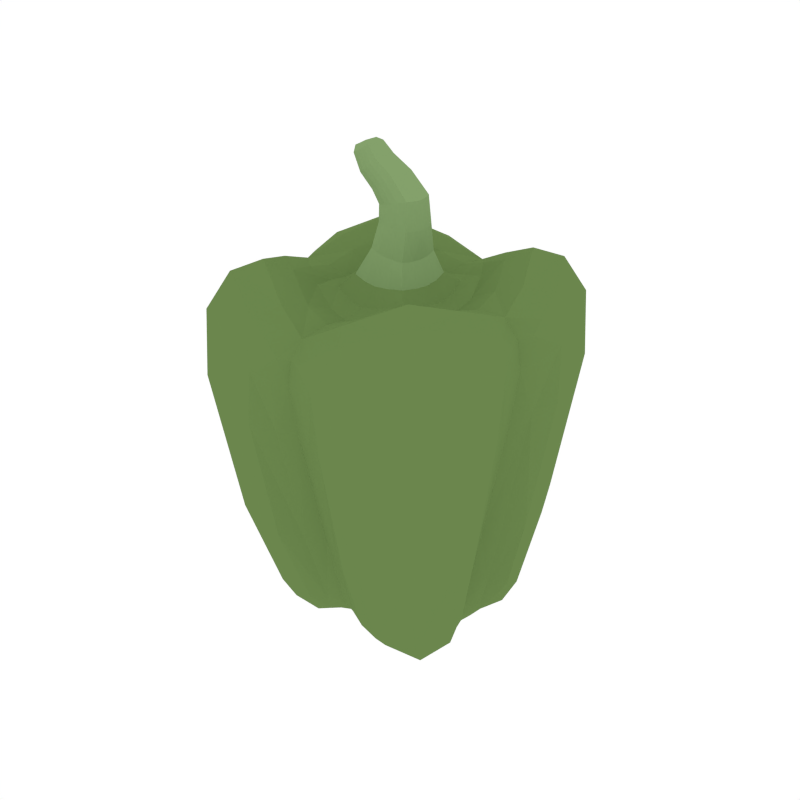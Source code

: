 # Source: Pepper_Green.blend  (saved by Blender 2.79.0; exported with 4.5.12 LTS)
import bpy
from mathutils import Matrix  # noqa: F401  (used for matrix-valued properties, if any)

bpy.ops.wm.read_factory_settings(use_empty=True)
scene = bpy.context.scene
scene.name = 'Scene'

# ---- collections
col_collection_1 = bpy.data.collections.new('Collection 1'); scene.collection.children.link(col_collection_1)

# ---- materials (node trees are filled in below, after node groups)
mat_green = bpy.data.materials.new('Green')
mat_green.alpha_threshold = 0.0
mat_green.diffuse_color = (0.1472, 0.2395, 0.07447, 1.0)
mat_green.roughness = 0.5
mat_palegreen = bpy.data.materials.new('PaleGreen')
mat_palegreen.alpha_threshold = 0.0
mat_palegreen.diffuse_color = (0.2311, 0.3564, 0.1479, 1.0)
mat_palegreen.roughness = 0.5

# ---- material node trees

# ---- world
world_world = bpy.data.worlds.new('World'); scene.world = world_world
world_world.color = (1.0, 1.0, 1.0)
world_world.use_sun_shadow = False
world_world.sun_shadow_jitter_overblur = 0.0
world_world.cycles.sampling_method = 'NONE'
world_world.cycles.sample_map_resolution = 256

# ---- meshes
me_cylinder_030 = bpy.data.meshes.new('Cylinder.030')
me_cylinder_030.from_pydata([(-0.2956, -0.1295, 0.8596), (-0.1196, -0.2253, 0.1261), (-0.03621, -0.1139, 0.8348), (-0.1988, -0.191, 0.1142), (-0.1598, -0.3547, 0.6433), (-0.275, -0.2995, 0.6627), (-0.3337, -0.173, 0.6496), (-0.1147, -0.3145, 0.8423), (-0.04561, -0.328, 0.6215), (-0.3091, -0.034, 0.804), (-0.2459, -0.1243, 0.1388), (-0.2347, -0.2518, 0.8899), (-0.253, -0.04391, 0.331), (-0.02676, -0.3331, 0.7857), (-0.3088, -0.04734, 0.6275), (-0.04582, -0.2625, 0.3308), (-0.2848, -0.1509, 0.3309), (-0.2375, -0.2558, 0.3353), (-0.1449, -0.2986, 0.3327), (-0.2176, -0.04436, 0.1635), (-0.03757, -0.2069, 0.1482), (-0.07412, -0.09357, 0.03833), (-0.15, -0.07831, 0.02047), (-0.1939, -0.05401, 0.0757), (-0.02163, -0.1206, 0.07917), (-0.03262, -0.05022, 0.9298), (-0.08515, -0.0933, 0.8452), (-0.1036, -0.04075, 0.836), (0.04547, -0.03476, 1.035), (-0.0389, -0.02342, 0.9285), (-0.01191, -0.05611, 0.925), (-0.1924, -0.0661, 0.8569), (-0.1484, -0.1613, 0.8878), (-0.05849, -0.2113, 0.8466), (-0.2956, 0.1295, 0.8596), (-0.1196, 0.2253, 0.126), (-0.03621, 0.1139, 0.8348), (-0.1988, 0.191, 0.1142), (-0.1586, 0.3559, 0.6439), (-0.275, 0.2995, 0.6627), (-0.3308, 0.1736, 0.6496), (-0.1147, 0.3145, 0.8423), (-0.04445, 0.3292, 0.6222), (-0.3091, 0.034, 0.804), (-0.2459, 0.1243, 0.1389), (-0.2347, 0.2518, 0.8899), (-0.2504, 0.04445, 0.331), (-0.02676, 0.3331, 0.7857), (-0.3058, 0.04796, 0.6275), (-0.04481, 0.2636, 0.3314), (-0.2822, 0.1515, 0.3309), (-0.2375, 0.2558, 0.3353), (-0.1438, 0.2997, 0.3331), (-0.2176, 0.04436, 0.1635), (-0.03757, 0.2069, 0.1482), (-0.07412, 0.09357, 0.03833), (-0.15, 0.07831, 0.02047), (-0.1939, 0.05401, 0.0757), (-0.02163, 0.1206, 0.07917), (-0.03262, 0.05022, 0.9298), (-0.08515, 0.0933, 0.8452), (-0.1036, 0.04075, 0.836), (0.02651, -0.03995, 1.03), (-0.0389, 0.02342, 0.9285), (-0.01191, 0.05611, 0.925), (-0.1924, 0.0661, 0.8569), (-0.1484, 0.1613, 0.8878), (-0.05849, 0.2113, 0.8466), (0.2956, -0.1295, 0.8596), (0.1196, -0.2253, 0.126), (0.03621, -0.1139, 0.8348), (0.1988, -0.191, 0.1142), (0.1586, -0.3559, 0.6439), (0.275, -0.2995, 0.6627), (0.3302, -0.174, 0.6489), (0.1147, -0.3145, 0.8423), (0.04445, -0.3292, 0.6222), (0.3091, -0.034, 0.804), (0.2459, -0.1243, 0.1389), (0.2347, -0.2518, 0.8899), (0.2499, -0.04484, 0.3304), (0.02676, -0.3331, 0.7857), (0.3052, -0.04841, 0.6267), (0.04481, -0.2636, 0.3314), (0.2817, -0.1519, 0.3303), (0.2375, -0.2558, 0.3353), (0.1438, -0.2997, 0.3331), (0.2176, -0.04436, 0.1635), (0.03757, -0.2069, 0.1482), (0.07412, -0.09357, 0.03833), (0.15, -0.07831, 0.02047), (0.1939, -0.05401, 0.07571), (0.02163, -0.1206, 0.07917), (0.04769, -0.0502, 0.9152), (0.08515, -0.0933, 0.8452), (0.1036, -0.04075, 0.836), (-0.02518, 0.03476, 1.018), (0.05323, -0.0234, 0.9118), (0.02496, -0.05611, 0.9184), (0.1924, -0.0661, 0.8569), (0.1484, -0.1613, 0.8878), (0.05849, -0.2113, 0.8466), (0.2956, 0.1295, 0.8596), (0.1196, 0.2253, 0.126), (0.03621, 0.1139, 0.8348), (0.1988, 0.191, 0.1142), (0.1586, 0.3559, 0.6439), (0.275, 0.2995, 0.6627), (0.3333, 0.1713, 0.6496), (0.1147, 0.3145, 0.8423), (0.04445, 0.3292, 0.6222), (0.3091, 0.034, 0.804), (0.2459, 0.1243, 0.1388), (0.2347, 0.2518, 0.8899), (0.2527, 0.04247, 0.331), (0.02676, 0.3331, 0.7857), (0.3084, 0.0457, 0.6275), (0.04481, 0.2636, 0.3314), (0.2844, 0.1495, 0.3308), (0.2375, 0.2558, 0.3353), (0.1438, 0.2997, 0.3331), (0.2176, 0.04436, 0.1635), (0.03757, 0.2069, 0.1482), (0.07412, 0.09357, 0.03833), (0.15, 0.07831, 0.02047), (0.1939, 0.05401, 0.0757), (0.02163, 0.1206, 0.07917), (0.04769, 0.0502, 0.9152), (0.08515, 0.0933, 0.8452), (0.1036, 0.04075, 0.836), (-0.02518, -0.03476, 1.018), (0.05323, 0.0234, 0.9118), (0.02496, 0.05611, 0.9184), (0.1924, 0.0661, 0.8569), (0.1484, 0.1613, 0.8878), (0.05849, 0.2113, 0.8466), (-0.03521, -0.01271, 1.107), (-0.03949, 0.0278, 1.105), (-0.08242, 0.01271, 1.067), (-0.06762, -0.03194, 1.079), (-0.03381, -0.01589, 1.014), (-0.03381, 0.01589, 1.014), (0.02651, 0.03995, 1.03), (0.05214, -0.01589, 1.034), (0.04547, 0.03476, 1.035), (-0.005013, -0.03995, 1.022), (-0.005013, 0.03995, 1.022), (0.05214, 0.01589, 1.034), (-0.1026, -0.0157, 1.12), (-0.1026, 0.0157, 1.12), (-0.07477, -0.0157, 1.134), (-0.07477, 0.0157, 1.134), (-0.07987, -0.0278, 1.071), (-0.03521, 0.01271, 1.107), (-0.06762, 0.03194, 1.079), (-0.08242, -0.01271, 1.067), (-0.04963, -0.03194, 1.094), (-0.07987, 0.0278, 1.071), (-0.04963, 0.03194, 1.094), (-0.03949, -0.0278, 1.105), (-0.000255, -0.2423, 0.3317), (-0.07685, -0.2223, 0.1386), (-0.07969, -0.2631, 0.8594), (-0.245, -0.08653, 0.156), (-0.189, -0.2021, 0.912), (-0.244, -0.08889, 0.8745), (-0.2306, 0.0001368, 0.3316), (-0.1989, 8.662e-09, 0.84), (-0.2255, -0.09858, 0.09081), (-0.1793, -0.1456, 0.0466), (-0.09362, -0.2922, 0.3307), (-0.1474, -0.3511, 0.777), (-0.2697, -0.2916, 0.811), (-0.332, -0.1657, 0.7924), (-0.283, -0.09262, 0.3306), (-0.307, -0.06634, 0.8289), (-0.1022, -0.1733, 0.06587), (-0.05535, -0.3285, 0.8056), (-0.2958, 1.288e-08, 0.802), (-0.3216, -0.04587, 0.7505), (2.935e-09, -0.3224, 0.7871), (-0.03829, -0.3431, 0.7376), (-0.0002911, -0.3105, 0.6197), (-0.2882, 0.0001563, 0.6215), (-0.09691, -0.3523, 0.6284), (-0.3352, -0.1025, 0.6395), (8.459e-09, -0.196, 0.1523), (-0.1329, 5.25e-09, 0.0177), (-0.1973, 8.065e-09, 0.1648), (-0.2047, -0.04643, 0.121), (-0.03102, -0.1723, 0.1033), (-0.0574, 1.95e-09, 0.03285), (-0.04016, -0.101, 0.06189), (1.251e-08, -0.1033, 0.0794), (-0.1754, 7.106e-09, 0.07633), (-0.02893, -0.07656, 0.866), (-0.06304, -0.06683, 0.8709), (-0.07225, -0.03065, 0.8673), (-0.04017, 2.247e-09, 0.9274), (1.185e-08, -0.1184, 0.8295), (-0.002398, -0.04606, 0.9815), (-0.02151, -0.04043, 0.983), (-0.02837, -0.0186, 0.9805), (0.006144, -0.05736, 0.9212), (-0.1066, 4.629e-09, 0.8312), (7.332e-09, -0.2218, 0.8266), (-0.1446, -0.05287, 0.8345), (-0.1136, -0.1261, 0.8528), (-0.04585, -0.1611, 0.8298), (2.763e-08, 0.2426, 0.3318), (-0.07685, 0.2223, 0.1386), (-0.07969, 0.2631, 0.8594), (-0.245, 0.08653, 0.156), (-0.189, 0.2021, 0.912), (-0.244, 0.08889, 0.8745), (-0.2255, 0.09858, 0.09081), (-0.1793, 0.1456, 0.04661), (-0.09213, 0.2938, 0.3315), (-0.1471, 0.3514, 0.7772), (-0.2697, 0.2916, 0.811), (-0.3313, 0.1658, 0.7924), (-0.2791, 0.09342, 0.3306), (-0.307, 0.06634, 0.8289), (-0.1022, 0.1733, 0.06587), (-0.05535, 0.3285, 0.8056), (-0.3208, 0.04603, 0.7505), (3.112e-08, 0.3224, 0.7871), (-0.03799, 0.3434, 0.7378), (3.061e-08, 0.3108, 0.6199), (-0.09519, 0.3541, 0.6293), (-0.3307, 0.1035, 0.6394), (2.559e-08, 0.196, 0.1523), (-0.2047, 0.04643, 0.121), (-0.03102, 0.1723, 0.1033), (-0.04016, 0.101, 0.06189), (2.154e-08, 0.1033, 0.07939), (-0.02893, 0.07656, 0.866), (-0.06304, 0.06683, 0.8709), (-0.07225, 0.03065, 0.8673), (2.22e-08, 0.1184, 0.8295), (-0.002398, 0.04606, 0.9815), (-0.02151, 0.04043, 0.983), (-0.02837, 0.0186, 0.9805), (0.006145, 0.05736, 0.9212), (2.672e-08, 0.2218, 0.8266), (-0.1446, 0.05287, 0.8345), (-0.1136, 0.1261, 0.8528), (-0.04585, 0.1611, 0.8298), (0.07685, -0.2223, 0.1386), (0.07969, -0.2631, 0.8594), (0.245, -0.08653, 0.156), (0.189, -0.2021, 0.912), (0.244, -0.08889, 0.8745), (0.2304, -0.0005968, 0.3314), (0.1989, -8.728e-09, 0.84), (0.2255, -0.09858, 0.09081), (0.1793, -0.1456, 0.04663), (0.09213, -0.2938, 0.3315), (0.1471, -0.3514, 0.7772), (0.2697, -0.2916, 0.811), (0.3311, -0.166, 0.7922), (0.2784, -0.09399, 0.3297), (0.307, -0.06634, 0.8289), (0.1022, -0.1733, 0.06587), (0.05535, -0.3285, 0.8056), (0.2958, -1.298e-08, 0.802), (0.3207, -0.04615, 0.7503), (0.03799, -0.3434, 0.7378), (0.288, -0.0006817, 0.6213), (0.09519, -0.3541, 0.6293), (0.3299, -0.1041, 0.6383), (0.1329, -6.368e-09, 0.0177), (0.1973, -9.183e-09, 0.1648), (0.2047, -0.04643, 0.121), (0.03102, -0.1723, 0.1033), (0.0574, -3.068e-09, 0.03286), (0.04016, -0.101, 0.06189), (0.1754, -8.224e-09, 0.07634), (0.02765, -0.07654, 0.8638), (0.06203, -0.06679, 0.866), (0.07099, -0.03063, 0.8616), (0.05431, -2.495e-09, 0.9105), (0.02902, -0.04606, 0.9786), (0.04833, -0.04043, 0.9763), (0.05563, -0.0186, 0.9739), (0.1066, -4.689e-09, 0.8312), (0.1446, -0.05287, 0.8345), (0.1136, -0.1261, 0.8528), (0.04585, -0.1611, 0.8298), (0.07685, 0.2223, 0.1386), (0.07969, 0.2631, 0.8594), (0.245, 0.08653, 0.156), (0.189, 0.2021, 0.912), (0.244, 0.08889, 0.8745), (0.2255, 0.09858, 0.09081), (0.1793, 0.1456, 0.0466), (0.09213, 0.2938, 0.3315), (0.1471, 0.3514, 0.7772), (0.2697, 0.2916, 0.811), (0.3319, 0.1652, 0.7924), (0.2825, 0.09046, 0.3306), (0.307, 0.06634, 0.8289), (0.1022, 0.1733, 0.06587), (0.05535, 0.3285, 0.8056), (0.3215, 0.04544, 0.7505), (0.03799, 0.3434, 0.7378), (0.09519, 0.3541, 0.6293), (0.3345, 0.1, 0.6394), (0.2047, 0.04643, 0.121), (0.03102, 0.1723, 0.1033), (0.04016, 0.101, 0.06189), (0.02765, 0.07654, 0.8638), (0.06203, 0.06679, 0.866), (0.07099, 0.03063, 0.8616), (0.02902, 0.04606, 0.9786), (0.04833, 0.04043, 0.9763), (0.05563, 0.0186, 0.9739), (0.1446, 0.05287, 0.8345), (0.1136, 0.1261, 0.8528), (0.04585, 0.1611, 0.8298), (-0.03053, -0.03588, 1.052), (-0.04577, -0.03122, 1.043), (-0.04989, -0.01427, 1.039), (-0.0825, -1.704e-08, 1.066), (-0.03053, 0.03588, 1.052), (-0.04577, 0.03122, 1.043), (-0.04989, 0.01427, 1.039), (-0.008701, -0.03588, 1.067), (0.003437, -0.03122, 1.078), (0.008439, -0.01427, 1.08), (-0.05819, -0.03282, 1.087), (-0.008701, 0.03588, 1.067), (0.003437, 0.03122, 1.078), (0.008439, 0.01427, 1.08), (0.01041, -0.04105, 1.025), (-0.03659, 1.364e-09, 1.012), (0.01041, 0.04105, 1.025), (0.05354, -9.096e-09, 1.033), (-0.09172, -0.02595, 1.111), (-0.1011, -0.02309, 1.106), (-0.1033, -0.01269, 1.104), (-0.08843, -0.01526, 1.127), (-0.102, -4.099e-08, 1.12), (-0.09172, 0.02595, 1.111), (-0.1011, 0.02309, 1.106), (-0.1033, 0.01269, 1.104), (-0.08843, 0.01526, 1.127), (-0.07068, -0.02595, 1.123), (-0.06251, -0.02309, 1.129), (-0.05934, -0.01269, 1.13), (-0.07486, -4.646e-08, 1.134), (-0.07068, 0.02595, 1.123), (-0.06251, 0.02309, 1.129), (-0.05934, 0.01269, 1.13), (-0.03408, -3.135e-08, 1.107), (-0.05819, 0.03282, 1.087), (-0.06298, -0.1743, 0.08747), (-0.08301, -0.355, 0.7514), (-0.3371, -0.09674, 0.7718), (-0.227, -0.07817, 0.1215), (-0.2635, 1.242e-08, 0.8413), (-0.06298, 0.1743, 0.08746), (-0.08256, 0.3555, 0.7517), (-0.3359, 0.09698, 0.7718), (-0.3056, 4.075e-05, 0.7419), (-0.227, 0.07817, 0.1215), (-0.1849, 7.251e-09, 0.1226), (-0.07386, 3.218e-09, 0.8653), (-0.02947, 1.432e-09, 0.9794), (-0.1493, 6.141e-09, 0.825), (4.38e-09, -0.2893, 0.8188), (0.06298, -0.1743, 0.08747), (0.08256, -0.3555, 0.7517), (0.3357, -0.09716, 0.7715), (-7.565e-05, -0.3306, 0.7353), (0.227, -0.07817, 0.1215), (9.898e-09, -0.1631, 0.108), (-0.0006746, -0.07863, 0.8628), (0.01332, -0.04726, 0.9799), (9.655e-09, -0.1687, 0.8187), (2.967e-08, 0.2893, 0.8188), (0.2635, -1.155e-08, 0.8413), (0.06298, 0.1743, 0.08746), (0.08256, 0.3555, 0.7517), (0.3369, 0.09609, 0.7718), (0.3056, -0.0001777, 0.7419), (3.148e-08, 0.3306, 0.7353), (0.227, 0.07817, 0.1215), (0.1849, -8.916e-09, 0.1226), (2.416e-08, 0.1631, 0.108), (1.703e-08, -6.958e-10, 0.05443), (-0.0006746, 0.07863, 0.8628), (0.07246, -3.183e-09, 0.8594), (0.01332, 0.04726, 0.9799), (0.05782, -4.685e-09, 0.9732), (0.1493, -6.913e-09, 0.825), (2.44e-08, 0.1687, 0.8187), (-0.01921, -0.03687, 1.059), (-0.05012, -2.938e-09, 1.038), (-0.01921, 0.03687, 1.059), (0.009757, -1.762e-08, 1.08), (-0.08089, -0.02645, 1.117), (-0.1033, -3.342e-08, 1.103), (-0.08831, -4.37e-08, 1.127), (-0.08089, 0.02645, 1.117), (-0.05859, -4.423e-08, 1.13)], [], [(11, 7, 162, 164), (0, 165, 360, 175), (0, 175, 358, 173), (11, 164, 165, 0), (16, 10, 3, 17), (10, 168, 169, 3), (1, 176, 356, 161), (37, 35, 223, 216), (2, 208, 379, 199), (2, 199, 377, 195), (26, 207, 208, 2), (11, 0, 173, 172), (32, 207, 206, 31), (6, 5, 172, 173), (4, 184, 357, 171), (17, 18, 4, 5), (54, 49, 209, 231), (22, 21, 176, 169), (16, 17, 5, 6), (18, 170, 184, 4), (16, 6, 185, 174), (6, 173, 358, 185), (7, 177, 370, 162), (11, 172, 171, 7), (5, 4, 171, 172), (7, 171, 357, 177), (15, 8, 184, 170), (8, 182, 374, 181), (8, 181, 357, 184), (9, 175, 360, 178), (9, 178, 364, 179), (9, 179, 358, 175), (16, 174, 163, 10), (19, 12, 166, 188), (10, 163, 359, 168), (15, 160, 182, 8), (14, 12, 174, 185), (19, 163, 174, 12), (14, 183, 166, 12), (13, 177, 357, 181), (13, 181, 374, 180), (13, 180, 370, 177), (14, 185, 358, 179), (14, 179, 364, 183), (20, 15, 170, 161), (18, 1, 161, 170), (19, 188, 366, 189), (19, 189, 359, 163), (20, 161, 356, 190), (20, 190, 376, 186), (21, 192, 356, 176), (22, 187, 191, 21), (23, 22, 169, 168), (21, 191, 390, 192), (23, 194, 187, 22), (30, 25, 196, 195), (23, 168, 359, 189), (23, 189, 366, 194), (24, 190, 356, 192), (24, 192, 390, 193), (24, 193, 376, 190), (27, 26, 196, 197), (30, 200, 201, 25), (33, 208, 207, 32), (29, 197, 196, 25), (26, 2, 195, 196), (27, 206, 207, 26), (27, 204, 369, 206), (27, 197, 367, 204), (62, 28, 328, 327), (143, 329, 328, 28), (144, 142, 331, 332), (143, 28, 283, 284), (29, 198, 367, 197), (29, 202, 368, 198), (30, 195, 377, 203), (30, 203, 378, 200), (31, 167, 360, 165), (17, 3, 1, 18), (32, 31, 165, 164), (31, 206, 369, 167), (146, 96, 325, 324), (33, 32, 164, 162), (33, 162, 370, 205), (33, 205, 379, 208), (45, 213, 211, 41), (45, 34, 214, 213), (34, 220, 363, 222), (34, 222, 360, 214), (50, 51, 37, 44), (35, 210, 361, 223), (44, 37, 216, 215), (71, 69, 263, 256), (60, 36, 247, 246), (36, 236, 391, 239), (36, 239, 396, 247), (45, 219, 220, 34), (66, 65, 245, 246), (40, 220, 219, 39), (88, 83, 160, 186), (51, 39, 38, 52), (38, 218, 362, 229), (56, 216, 223, 55), (52, 38, 229, 217), (50, 40, 39, 51), (50, 221, 230, 40), (40, 230, 363, 220), (41, 211, 380, 224), (41, 224, 362, 218), (39, 219, 218, 38), (45, 41, 218, 219), (49, 217, 229, 42), (42, 229, 362, 227), (42, 227, 386, 228), (43, 178, 360, 222), (43, 222, 363, 225), (43, 225, 364, 178), (50, 44, 212, 221), (44, 215, 365, 212), (53, 188, 166, 46), (49, 42, 228, 209), (48, 46, 166, 183), (53, 46, 221, 212), (48, 230, 221, 46), (47, 227, 362, 224), (47, 224, 380, 226), (47, 226, 386, 227), (48, 225, 363, 230), (48, 183, 364, 225), (54, 210, 217, 49), (52, 217, 210, 35), (53, 212, 365, 232), (53, 232, 366, 188), (54, 231, 389, 233), (54, 233, 361, 210), (55, 223, 361, 234), (55, 234, 390, 191), (57, 215, 216, 56), (56, 55, 191, 187), (64, 236, 237, 59), (57, 56, 187, 194), (57, 194, 366, 232), (57, 232, 365, 215), (58, 234, 361, 233), (58, 233, 389, 235), (58, 235, 390, 234), (61, 238, 237, 60), (63, 59, 237, 238), (67, 66, 246, 247), (64, 59, 241, 240), (60, 237, 236, 36), (61, 60, 246, 245), (61, 245, 369, 204), (61, 204, 367, 238), (62, 334, 378, 282), (62, 327, 397, 334), (63, 238, 367, 198), (63, 198, 368, 242), (64, 240, 393, 243), (64, 243, 391, 236), (65, 214, 360, 167), (65, 167, 369, 245), (66, 213, 214, 65), (51, 52, 35, 37), (67, 211, 213, 66), (140, 130, 321, 322), (67, 247, 396, 244), (67, 244, 380, 211), (79, 251, 249, 75), (79, 68, 252, 251), (68, 260, 373, 262), (68, 262, 381, 252), (84, 85, 71, 78), (69, 248, 371, 263), (78, 71, 256, 255), (105, 295, 302, 103), (94, 70, 288, 287), (70, 278, 377, 199), (70, 199, 379, 288), (79, 259, 260, 68), (100, 99, 286, 287), (74, 260, 259, 73), (122, 231, 209, 117), (85, 73, 72, 86), (72, 258, 372, 269), (90, 256, 263, 89), (86, 72, 269, 257), (84, 74, 73, 85), (84, 261, 270, 74), (74, 270, 373, 260), (75, 249, 370, 264), (75, 264, 372, 258), (73, 259, 258, 72), (79, 75, 258, 259), (83, 257, 269, 76), (76, 269, 372, 267), (76, 267, 374, 182), (77, 265, 381, 262), (77, 262, 373, 266), (77, 266, 385, 265), (84, 78, 250, 261), (78, 255, 375, 250), (87, 272, 253, 80), (83, 76, 182, 160), (82, 80, 253, 268), (87, 80, 261, 250), (82, 270, 261, 80), (81, 267, 372, 264), (81, 264, 370, 180), (81, 180, 374, 267), (82, 266, 373, 270), (82, 268, 385, 266), (88, 248, 257, 83), (86, 257, 248, 69), (87, 250, 375, 273), (87, 273, 388, 272), (88, 186, 376, 274), (88, 274, 371, 248), (89, 263, 371, 276), (89, 276, 390, 275), (91, 255, 256, 90), (90, 89, 275, 271), (98, 278, 279, 93), (91, 90, 271, 277), (91, 277, 388, 273), (91, 273, 375, 255), (92, 276, 371, 274), (92, 274, 376, 193), (92, 193, 390, 276), (95, 280, 279, 94), (97, 93, 279, 280), (101, 100, 287, 288), (98, 93, 283, 282), (94, 279, 278, 70), (95, 94, 287, 286), (95, 286, 395, 285), (95, 285, 392, 280), (141, 96, 241, 242), (141, 326, 325, 96), (29, 25, 201, 202), (146, 240, 241, 96), (97, 280, 392, 281), (97, 281, 394, 284), (98, 282, 378, 203), (98, 203, 377, 278), (99, 252, 381, 254), (99, 254, 395, 286), (100, 251, 252, 99), (85, 86, 69, 71), (101, 249, 251, 100), (145, 130, 201, 200), (101, 288, 379, 205), (101, 205, 370, 249), (113, 109, 290, 292), (102, 293, 381, 301), (102, 301, 384, 299), (113, 292, 293, 102), (118, 112, 105, 119), (112, 294, 295, 105), (103, 302, 382, 289), (157, 138, 345, 344), (104, 319, 396, 239), (104, 239, 391, 311), (128, 318, 319, 104), (113, 102, 299, 298), (134, 318, 317, 133), (108, 107, 298, 299), (106, 306, 383, 297), (119, 120, 106, 107), (124, 123, 302, 295), (118, 119, 107, 108), (120, 296, 306, 106), (118, 108, 307, 300), (108, 299, 384, 307), (109, 303, 380, 290), (113, 298, 297, 109), (107, 106, 297, 298), (109, 297, 383, 303), (117, 110, 306, 296), (110, 228, 386, 305), (110, 305, 383, 306), (111, 301, 381, 265), (111, 265, 385, 304), (111, 304, 384, 301), (118, 300, 291, 112), (121, 114, 253, 272), (112, 291, 387, 294), (117, 209, 228, 110), (116, 114, 300, 307), (121, 291, 300, 114), (116, 268, 253, 114), (115, 303, 383, 305), (115, 305, 386, 226), (115, 226, 380, 303), (116, 307, 384, 304), (116, 304, 385, 268), (122, 117, 296, 289), (120, 103, 289, 296), (121, 272, 388, 308), (121, 308, 387, 291), (122, 289, 382, 309), (122, 309, 389, 231), (123, 310, 382, 302), (124, 271, 275, 123), (125, 124, 295, 294), (123, 275, 390, 310), (125, 277, 271, 124), (132, 127, 312, 311), (125, 294, 387, 308), (125, 308, 388, 277), (126, 309, 382, 310), (126, 310, 390, 235), (126, 235, 389, 309), (129, 128, 312, 313), (132, 314, 315, 127), (135, 319, 318, 134), (131, 313, 312, 127), (128, 104, 311, 312), (129, 317, 318, 128), (129, 285, 395, 317), (129, 313, 392, 285), (63, 242, 241, 59), (145, 320, 321, 130), (97, 284, 283, 93), (140, 202, 201, 130), (131, 281, 392, 313), (131, 316, 394, 281), (132, 311, 391, 243), (132, 243, 393, 314), (133, 254, 381, 293), (119, 105, 103, 120), (134, 133, 293, 292), (133, 317, 395, 254), (131, 127, 315, 316), (135, 134, 292, 290), (135, 290, 380, 244), (135, 244, 396, 319), (155, 152, 339, 340), (136, 329, 400, 354), (136, 354, 405, 349), (159, 328, 329, 136), (159, 136, 349, 348), (158, 351, 352, 137), (153, 137, 352, 353), (153, 333, 332, 137), (152, 139, 338, 339), (138, 326, 398, 323), (138, 323, 402, 345), (157, 325, 326, 138), (62, 282, 283, 28), (139, 320, 397, 330), (139, 330, 401, 338), (152, 321, 320, 139), (140, 335, 368, 202), (140, 322, 398, 335), (141, 242, 368, 335), (141, 335, 398, 326), (147, 144, 332, 333), (142, 314, 393, 336), (142, 336, 399, 331), (144, 315, 314, 142), (143, 284, 394, 337), (143, 337, 400, 329), (158, 137, 332, 331), (147, 316, 315, 144), (145, 200, 378, 334), (145, 334, 397, 320), (146, 336, 393, 240), (146, 324, 399, 336), (147, 337, 394, 316), (147, 333, 400, 337), (148, 338, 401, 341), (148, 341, 403, 342), (148, 342, 402, 340), (148, 340, 339), (148, 339, 338), (149, 346, 404, 343), (149, 343, 344), (149, 344, 345), (149, 345, 402, 342), (149, 342, 403, 346), (150, 341, 401, 347), (150, 347, 348), (150, 348, 349), (150, 349, 405, 350), (150, 350, 403, 341), (151, 351, 404, 346), (151, 346, 403, 350), (151, 350, 405, 353), (151, 353, 352), (151, 352, 351), (157, 154, 324, 325), (155, 322, 321, 152), (153, 354, 400, 333), (153, 353, 405, 354), (154, 355, 399, 324), (157, 344, 343, 154), (159, 156, 327, 328), (154, 343, 404, 355), (155, 323, 398, 322), (155, 340, 402, 323), (156, 330, 397, 327), (159, 348, 347, 156), (156, 347, 401, 330), (158, 331, 399, 355), (158, 355, 404, 351), (20, 186, 160, 15), (3, 169, 176, 1)])
me_cylinder_030.polygons.foreach_set('material_index', [0, 0, 0, 0, 0, 0, 0, 0, 0, 0, 0, 0, 0, 0, 0, 0, 0, 0, 0, 0, 0, 0, 0, 0, 0, 0, 0, 0, 0, 0, 0, 0, 0, 0, 0, 0, 0, 0, 0, 0, 0, 0, 0, 0, 0, 0, 0, 0, 0, 0, 0, 0, 0, 0, 0, 1, 0, 0, 0, 0, 0, 0, 1, 0, 1, 0, 0, 0, 0, 1, 1, 1, 1, 1, 1, 1, 1, 0, 0, 0, 0, 1, 0, 0, 0, 0, 0, 0, 0, 0, 0, 0, 0, 0, 0, 0, 0, 0, 0, 0, 0, 0, 0, 0, 0, 0, 0, 0, 0, 0, 0, 0, 0, 0, 0, 0, 0, 0, 0, 0, 0, 0, 0, 0, 0, 0, 0, 0, 0, 0, 0, 0, 0, 0, 0, 0, 0, 0, 0, 1, 0, 0, 0, 0, 0, 0, 0, 1, 0, 1, 0, 0, 0, 0, 1, 1, 1, 1, 1, 1, 0, 0, 0, 0, 0, 1, 0, 0, 0, 0, 0, 0, 0, 0, 0, 0, 0, 0, 0, 0, 0, 0, 0, 0, 0, 0, 0, 0, 0, 0, 0, 0, 0, 0, 0, 0, 0, 0, 0, 0, 0, 0, 0, 0, 0, 0, 0, 0, 0, 0, 0, 0, 0, 0, 0, 0, 0, 0, 0, 0, 0, 0, 1, 0, 0, 0, 0, 0, 0, 0, 1, 0, 1, 0, 0, 0, 0, 1, 1, 1, 1, 1, 1, 1, 1, 0, 0, 0, 0, 0, 1, 0, 0, 0, 0, 0, 0, 0, 0, 0, 1, 0, 0, 0, 0, 0, 0, 0, 0, 0, 0, 0, 0, 0, 0, 0, 0, 0, 0, 0, 0, 0, 0, 0, 0, 0, 0, 0, 0, 0, 0, 0, 0, 0, 0, 0, 0, 0, 0, 0, 0, 0, 0, 0, 0, 0, 0, 1, 0, 0, 0, 0, 0, 0, 1, 0, 1, 0, 0, 0, 0, 1, 1, 1, 1, 1, 1, 1, 1, 0, 0, 0, 0, 1, 0, 0, 0, 1, 1, 1, 1, 1, 1, 1, 1, 1, 1, 1, 1, 1, 1, 1, 1, 1, 1, 1, 1, 1, 1, 1, 1, 1, 1, 1, 1, 1, 1, 1, 1, 1, 1, 1, 1, 1, 1, 1, 1, 1, 1, 1, 1, 1, 1, 1, 1, 1, 1, 1, 1, 1, 1, 1, 1, 1, 1, 1, 1, 1, 1, 1, 1, 1, 1, 1, 1, 1, 0, 0])
me_cylinder_030.materials.append(mat_green)
me_cylinder_030.materials.append(mat_palegreen)
me_cylinder_030.use_remesh_preserve_volume = False
me_cylinder_030.use_remesh_preserve_attributes = False
me_cylinder_030.use_mirror_vertex_groups = False
me_cylinder_030.update()

# ---- objects
ob_pepper_green = bpy.data.objects.new('Pepper_Green', me_cylinder_030)

# ---- transforms, parenting, visibility, modifiers, constraints
ob_pepper_green.location = (0.0, 0.0, 0.0)
ob_pepper_green.lineart.crease_threshold = 0.0

# ---- collection membership
col_collection_1.objects.link(ob_pepper_green)

# ---- scene / render settings (as saved in the file)
scene.frame_start = 1; scene.frame_end = 250; scene.frame_set(0)
scene.render.engine = 'CYCLES'
scene.render.resolution_x = 1000
scene.render.resolution_y = 1000
scene.render.dither_intensity = 0.0
scene.cycles.samples = 200
scene.cycles.sampling_pattern = 'TABULATED_SOBOL'
scene.cycles.light_sampling_threshold = 0.0
scene.cycles.use_adaptive_sampling = False
scene.cycles.use_light_tree = False
scene.cycles.caustics_reflective = False
scene.cycles.caustics_refractive = False
scene.cycles.blur_glossy = 0.0
scene.cycles.max_bounces = 2
scene.cycles.pixel_filter_type = 'GAUSSIAN'
scene.cycles.sample_clamp_indirect = 0.0
scene.view_settings.view_transform = 'Standard'
bpy.context.view_layer.update()

# ---- added for rendering (the .blend has no active camera): camera
cam_auto = bpy.data.cameras.new('AutoCamera')
cam_auto.lens = 50.0
cam_auto.sensor_width = 36.0
cam_auto.clip_end = 1000.0
ob_auto_camera = bpy.data.objects.new('AutoCamera', cam_auto)
scene.collection.objects.link(ob_auto_camera)
ob_auto_camera.location = (1.37465, -1.64967, 1.67577)
ob_auto_camera.rotation_euler = (1.09748, -7.21219e-08, 0.694738)
scene.camera = ob_auto_camera
bpy.context.view_layer.update()
